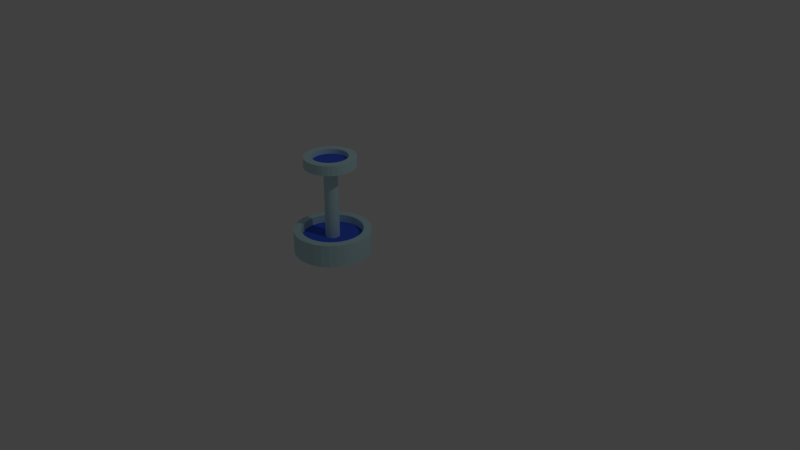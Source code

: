 # Source: Fountain1.blend  (saved by Blender 2.79.0; exported with 4.5.12 LTS)
import bpy
from mathutils import Matrix  # noqa: F401  (used for matrix-valued properties, if any)

bpy.ops.wm.read_factory_settings(use_empty=True)
scene = bpy.context.scene
scene.name = 'Scene'

# ---- collections
col_collection_1 = bpy.data.collections.new('Collection 1'); scene.collection.children.link(col_collection_1)

# ---- materials (node trees are filled in below, after node groups)
mat_fountain1_gray = bpy.data.materials.new('Fountain1_Gray')
mat_fountain1_gray.alpha_threshold = 0.0
mat_fountain1_gray.use_transparent_shadow = False
mat_fountain1_gray.diffuse_color = (0.5185, 0.7545, 0.8, 1.0)
mat_fountain1_gray.roughness = 0.5
mat_fountain1_blue = bpy.data.materials.new('Fountain1_Blue')
mat_fountain1_blue.alpha_threshold = 0.0
mat_fountain1_blue.use_transparent_shadow = False
mat_fountain1_blue.diffuse_color = (0.05707, 0.1334, 0.8, 1.0)
mat_fountain1_blue.roughness = 0.5

# ---- material node trees

# ---- world
world_world = bpy.data.worlds.new('World'); scene.world = world_world
world_world.color = (0.05088, 0.05088, 0.05088)
world_world.use_sun_shadow = False
world_world.sun_shadow_jitter_overblur = 0.0
world_world.cycles.sampling_method = 'MANUAL'

# ---- cameras
cam_camera = bpy.data.cameras.new('Camera')
cam_camera.clip_end = 100.0
cam_camera.lens = 35.0
cam_camera.sensor_width = 32.0
cam_camera.sensor_height = 18.0
cam_camera.ortho_scale = 7.314
cam_camera.dof.focus_distance = 0.0
cam_camera.dof.aperture_fstop = 128.0

# ---- lights
light_lamp = bpy.data.lights.new('Lamp', 'POINT')
light_lamp.transmission_factor = 0.0
light_lamp.cutoff_distance = 30.0
light_lamp.energy = 100.0
light_lamp.shadow_buffer_clip_start = 1.001
light_lamp.shadow_soft_size = 0.1
light_lamp.shadow_maximum_resolution = 0.006
light_lamp.use_absolute_resolution = True

# ---- meshes
me_cylinder = bpy.data.meshes.new('Cylinder')
me_cylinder.from_pydata([(0.0, 1.0, -1.0), (-1.696e-06, 0.6663, 6.73), (0.1951, 0.9808, -1.0), (0.13, 0.6534, 6.73), (0.3827, 0.9239, -1.0), (0.255, 0.6155, 6.73), (0.5556, 0.8315, -1.0), (0.3701, 0.554, 6.73), (0.7071, 0.7071, -1.0), (0.4711, 0.4711, 6.73), (0.8315, 0.5556, -1.0), (0.554, 0.3701, 6.73), (0.9239, 0.3827, -1.0), (0.6155, 0.255, 6.73), (0.9808, 0.1951, -1.0), (0.6534, 0.13, 6.73), (1.0, 7.55e-08, -1.0), (0.6663, -4.923e-07, 6.73), (0.9808, -0.1951, -1.0), (0.6534, -0.13, 6.73), (0.9239, -0.3827, -1.0), (0.6155, -0.255, 6.73), (0.8315, -0.5556, -1.0), (0.554, -0.3701, 6.73), (0.7071, -0.7071, -1.0), (0.4711, -0.4711, 6.73), (0.5556, -0.8315, -1.0), (0.3701, -0.554, 6.73), (0.3827, -0.9239, -1.0), (0.255, -0.6155, 6.73), (0.1951, -0.9808, -1.0), (0.13, -0.6534, 6.73), (-3.258e-07, -1.0, -1.0), (-1.712e-07, -0.6663, 6.73), (-0.1951, -0.9808, -1.0), (-0.13, -0.6534, 6.73), (-0.3827, -0.9239, -1.0), (-0.255, -0.6155, 6.73), (-0.5556, -0.8315, -1.0), (-0.3702, -0.554, 6.73), (-0.7071, -0.7071, -1.0), (-0.4711, -0.4711, 6.73), (-0.8315, -0.5556, -1.0), (-0.554, -0.3701, 6.73), (-0.9239, -0.3827, -1.0), (-0.6155, -0.255, 6.73), (-0.9808, -0.1951, -1.0), (-0.6534, -0.13, 6.73), (-1.0, 9.656e-07, -1.0), (-0.6663, 4.264e-07, 6.73), (-0.9808, 0.1951, -1.0), (-0.6534, 0.13, 6.73), (-0.9239, 0.3827, -1.0), (-0.6155, 0.255, 6.73), (-0.8315, 0.5556, -1.0), (-0.554, 0.3701, 6.73), (-0.7071, 0.7071, -1.0), (-0.4711, 0.4711, 6.73), (-0.5556, 0.8315, -1.0), (-0.3701, 0.554, 6.73), (-0.3827, 0.9239, -1.0), (-0.255, 0.6155, 6.73), (-0.1951, 0.9808, -1.0), (-0.13, 0.6534, 6.73), (0.1951, 0.9808, 1.0), (0.0, 1.0, 1.0), (0.3827, 0.9239, 1.0), (0.5556, 0.8315, 1.0), (0.7071, 0.7071, 1.0), (0.8315, 0.5556, 1.0), (0.9239, 0.3827, 1.0), (0.9808, 0.1951, 1.0), (1.0, 7.55e-08, 1.0), (0.9808, -0.1951, 1.0), (0.9239, -0.3827, 1.0), (0.8315, -0.5556, 1.0), (0.7071, -0.7071, 1.0), (0.5556, -0.8315, 1.0), (0.3827, -0.9239, 1.0), (0.1951, -0.9808, 1.0), (-3.258e-07, -1.0, 1.0), (-0.1951, -0.9808, 1.0), (-0.3827, -0.9239, 1.0), (-0.5556, -0.8315, 1.0), (-0.7071, -0.7071, 1.0), (-0.8315, -0.5556, 1.0), (-0.9239, -0.3827, 1.0), (-0.9808, -0.1951, 1.0), (-1.0, 9.656e-07, 1.0), (-0.9808, 0.1951, 1.0), (-0.9239, 0.3827, 1.0), (-0.8315, 0.5556, 1.0), (-0.7071, 0.7071, 1.0), (-0.5556, 0.8315, 1.0), (-0.3827, 0.9239, 1.0), (-0.1951, 0.9808, 1.0), (0.1559, 0.7837, 1.0), (-7.673e-08, 0.799, 1.0), (0.3058, 0.7382, 1.0), (0.4439, 0.6644, 1.0), (0.565, 0.565, 1.0), (0.6644, 0.4439, 1.0), (0.7382, 0.3058, 1.0), (0.7837, 0.1559, 1.0), (0.799, 4.465e-08, 1.0), (0.7837, -0.1559, 1.0), (0.7382, -0.3058, 1.0), (0.6644, -0.4439, 1.0), (0.565, -0.565, 1.0), (0.4439, -0.6644, 1.0), (0.3058, -0.7382, 1.0), (0.1559, -0.7837, 1.0), (-2.642e-07, -0.799, 1.0), (-0.1559, -0.7837, 1.0), (-0.3058, -0.7382, 1.0), (-0.4439, -0.6644, 1.0), (-0.565, -0.565, 1.0), (-0.6644, -0.4439, 1.0), (-0.7382, -0.3058, 1.0), (-0.7837, -0.1559, 1.0), (-0.799, 7.82e-07, 1.0), (-0.7837, 0.1559, 1.0), (-0.7382, 0.3058, 1.0), (-0.6644, 0.4439, 1.0), (-0.565, 0.565, 1.0), (-0.4439, 0.6644, 1.0), (-0.3058, 0.7382, 1.0), (-0.1559, 0.7837, 1.0), (0.1539, 0.7738, 0.3333), (-8.177e-08, 0.789, 0.3333), (0.3019, 0.7289, 0.3333), (0.4383, 0.656, 0.3333), (0.5579, 0.5579, 0.3333), (0.656, 0.4383, 0.3333), (0.7289, 0.3019, 0.3333), (0.7738, 0.1539, 0.3333), (0.789, 4.289e-08, 0.3333), (0.7738, -0.1539, 0.3333), (0.7289, -0.3019, 0.3333), (0.656, -0.4383, 0.3333), (0.5579, -0.5579, 0.3333), (0.4383, -0.656, 0.3333), (0.3019, -0.7289, 0.3333), (0.1539, -0.7738, 0.3333), (-2.602e-07, -0.789, 0.3333), (-0.1539, -0.7738, 0.3333), (-0.3019, -0.7289, 0.3333), (-0.4383, -0.656, 0.3333), (-0.5579, -0.5579, 0.3333), (-0.656, -0.4383, 0.3333), (-0.7289, -0.3019, 0.3333), (-0.7738, -0.1539, 0.3333), (-0.789, 7.724e-07, 0.3333), (-0.7738, 0.1539, 0.3333), (-0.7289, 0.3019, 0.3333), (-0.656, 0.4383, 0.3333), (-0.5579, 0.5579, 0.3333), (-0.4383, 0.656, 0.3333), (-0.3019, 0.7289, 0.3333), (-0.1539, 0.7738, 0.3333), (0.0363, 0.1825, 0.3333), (-3.932e-07, 0.1861, 0.3333), (0.07121, 0.1719, 0.3333), (0.1034, 0.1547, 0.3333), (0.1316, 0.1316, 0.3333), (0.1547, 0.1034, 0.3333), (0.1719, 0.07121, 0.3333), (0.1825, 0.0363, 0.3333), (0.1861, -6.544e-08, 0.3333), (0.1825, -0.0363, 0.3333), (0.1719, -0.07121, 0.3333), (0.1547, -0.1034, 0.3333), (0.1316, -0.1316, 0.3333), (0.1034, -0.1547, 0.3333), (0.07121, -0.1719, 0.3333), (0.0363, -0.1825, 0.3333), (-2.327e-08, -0.1861, 0.3333), (-0.0363, -0.1825, 0.3333), (-0.07121, -0.1719, 0.3333), (-0.1034, -0.1547, 0.3333), (-0.1316, -0.1316, 0.3333), (-0.1547, -0.1034, 0.3333), (-0.1719, -0.07121, 0.3333), (-0.1825, -0.0363, 0.3333), (-0.1861, 1.833e-07, 0.3333), (-0.1825, 0.0363, 0.3333), (-0.1719, 0.07121, 0.3333), (-0.1547, 0.1034, 0.3333), (-0.1316, 0.1316, 0.3333), (-0.1034, 0.1547, 0.3333), (-0.07121, 0.1719, 0.3333), (-0.0363, 0.1825, 0.3333), (0.03434, 0.1726, 6.73), (-3.985e-07, 0.176, 6.73), (0.06736, 0.1626, 6.73), (0.0978, 0.1464, 6.73), (0.1245, 0.1245, 6.73), (0.1464, 0.0978, 6.73), (0.1626, 0.06736, 6.73), (0.1726, 0.03434, 6.73), (0.176, -7.154e-08, 6.73), (0.1726, -0.03434, 6.73), (0.1626, -0.06736, 6.73), (0.1464, -0.0978, 6.73), (0.1245, -0.1245, 6.73), (0.0978, -0.1464, 6.73), (0.06736, -0.1626, 6.73), (0.03434, -0.1726, 6.73), (-2.282e-08, -0.176, 6.73), (-0.03434, -0.1726, 6.73), (-0.06736, -0.1626, 6.73), (-0.0978, -0.1464, 6.73), (-0.1245, -0.1245, 6.73), (-0.1464, -0.0978, 6.73), (-0.1626, -0.06736, 6.73), (-0.1726, -0.03434, 6.73), (-0.176, 1.675e-07, 6.73), (-0.1726, 0.03434, 6.73), (-0.1626, 0.06736, 6.73), (-0.1464, 0.0978, 6.73), (-0.1245, 0.1245, 6.73), (-0.0978, 0.1464, 6.73), (-0.06736, 0.1626, 6.73), (-0.03434, 0.1727, 6.73), (0.08881, 0.4465, 7.181), (-1.717e-06, 0.4552, 7.181), (0.1742, 0.4206, 7.181), (0.2529, 0.3785, 7.181), (0.3219, 0.3219, 7.181), (0.3785, 0.2529, 7.181), (0.4206, 0.1742, 7.181), (0.4465, 0.08881, 7.181), (0.4552, -6.299e-07, 7.181), (0.4465, -0.08881, 7.181), (0.4206, -0.1742, 7.181), (0.3785, -0.2529, 7.181), (0.3219, -0.3219, 7.181), (0.2529, -0.3785, 7.181), (0.1742, -0.4206, 7.181), (0.08881, -0.4465, 7.181), (-1.958e-07, -0.4552, 7.181), (-0.08881, -0.4465, 7.181), (-0.1742, -0.4206, 7.181), (-0.2529, -0.3785, 7.181), (-0.3219, -0.3219, 7.181), (-0.3785, -0.2529, 7.181), (-0.4206, -0.1742, 7.181), (-0.4465, -0.08881, 7.181), (-0.4552, 6.606e-08, 7.181), (-0.4465, 0.08881, 7.181), (-0.4206, 0.1742, 7.181), (-0.3785, 0.2529, 7.181), (-0.3219, 0.3219, 7.181), (-0.2529, 0.3785, 7.181), (-0.1742, 0.4206, 7.181), (-0.08881, 0.4465, 7.181), (0.13, 0.6534, 7.595), (-1.696e-06, 0.6663, 7.595), (0.255, 0.6155, 7.595), (0.3701, 0.554, 7.595), (0.4711, 0.4711, 7.595), (0.554, 0.3701, 7.595), (0.6155, 0.255, 7.595), (0.6534, 0.13, 7.595), (0.6663, -4.923e-07, 7.595), (0.6534, -0.13, 7.595), (0.6155, -0.255, 7.595), (0.554, -0.3701, 7.595), (0.4711, -0.4711, 7.595), (0.3701, -0.554, 7.595), (0.255, -0.6155, 7.595), (0.13, -0.6534, 7.595), (-1.712e-07, -0.6663, 7.595), (-0.13, -0.6534, 7.595), (-0.255, -0.6155, 7.595), (-0.3702, -0.554, 7.595), (-0.4711, -0.4711, 7.595), (-0.554, -0.3701, 7.595), (-0.6155, -0.255, 7.595), (-0.6534, -0.13, 7.595), (-0.6663, 4.264e-07, 7.595), (-0.6534, 0.13, 7.595), (-0.6155, 0.255, 7.595), (-0.554, 0.3701, 7.595), (-0.4711, 0.4711, 7.595), (-0.3701, 0.554, 7.595), (-0.255, 0.6155, 7.595), (-0.13, 0.6534, 7.595), (0.09077, 0.4563, 7.595), (-1.717e-06, 0.4653, 7.595), (0.1781, 0.4299, 7.595), (0.2585, 0.3869, 7.595), (0.329, 0.329, 7.595), (0.3869, 0.2585, 7.595), (0.4299, 0.1781, 7.595), (0.4563, 0.09077, 7.595), (0.4653, -6.224e-07, 7.595), (0.4563, -0.09077, 7.595), (0.4299, -0.1781, 7.595), (0.3869, -0.2585, 7.595), (0.329, -0.329, 7.595), (0.2585, -0.3869, 7.595), (0.1781, -0.4299, 7.595), (0.09077, -0.4563, 7.595), (-1.946e-07, -0.4653, 7.595), (-0.09077, -0.4563, 7.595), (-0.1781, -0.4299, 7.595), (-0.2585, -0.3869, 7.595), (-0.329, -0.329, 7.595), (-0.3869, -0.2585, 7.595), (-0.4299, -0.1781, 7.595), (-0.4563, -0.09077, 7.595), (-0.4653, 8.336e-08, 7.595), (-0.4563, 0.09077, 7.595), (-0.4299, 0.1781, 7.595), (-0.3869, 0.2585, 7.595), (-0.329, 0.329, 7.595), (-0.2585, 0.3869, 7.595), (-0.1781, 0.4299, 7.595), (-0.09077, 0.4563, 7.595)], [], [(0, 65, 64, 2), (2, 64, 66, 4), (4, 66, 67, 6), (6, 67, 68, 8), (8, 68, 69, 10), (10, 69, 70, 12), (12, 70, 71, 14), (14, 71, 72, 16), (16, 72, 73, 18), (18, 73, 74, 20), (20, 74, 75, 22), (22, 75, 76, 24), (24, 76, 77, 26), (26, 77, 78, 28), (28, 78, 79, 30), (30, 79, 80, 32), (32, 80, 81, 34), (34, 81, 82, 36), (36, 82, 83, 38), (38, 83, 84, 40), (40, 84, 85, 42), (42, 85, 86, 44), (44, 86, 87, 46), (46, 87, 88, 48), (48, 88, 89, 50), (50, 89, 90, 52), (52, 90, 91, 54), (54, 91, 92, 56), (56, 92, 93, 58), (58, 93, 94, 60), (31, 29, 270, 271), (60, 94, 95, 62), (62, 95, 65, 0), (0, 2, 4, 6, 8, 10, 12, 14, 16, 18, 20, 22, 24, 26, 28, 30, 32, 34, 36, 38, 40, 42, 44, 46, 48, 50, 52, 54, 56, 58, 60, 62), (97, 96, 64, 65), (96, 98, 66, 64), (98, 99, 67, 66), (99, 100, 68, 67), (100, 101, 69, 68), (101, 102, 70, 69), (102, 103, 71, 70), (103, 104, 72, 71), (104, 105, 73, 72), (105, 106, 74, 73), (106, 107, 75, 74), (107, 108, 76, 75), (108, 109, 77, 76), (109, 110, 78, 77), (110, 111, 79, 78), (111, 112, 80, 79), (112, 113, 81, 80), (113, 114, 82, 81), (114, 115, 83, 82), (115, 116, 84, 83), (116, 117, 85, 84), (117, 118, 86, 85), (118, 119, 87, 86), (119, 120, 88, 87), (120, 121, 89, 88), (121, 122, 90, 89), (122, 123, 91, 90), (123, 124, 92, 91), (124, 125, 93, 92), (125, 126, 94, 93), (126, 127, 95, 94), (127, 97, 65, 95), (129, 128, 96, 97), (128, 130, 98, 96), (130, 131, 99, 98), (131, 132, 100, 99), (132, 133, 101, 100), (133, 134, 102, 101), (134, 135, 103, 102), (135, 136, 104, 103), (136, 137, 105, 104), (137, 138, 106, 105), (138, 139, 107, 106), (139, 140, 108, 107), (140, 141, 109, 108), (141, 142, 110, 109), (142, 143, 111, 110), (143, 144, 112, 111), (144, 145, 113, 112), (145, 146, 114, 113), (146, 147, 115, 114), (147, 148, 116, 115), (148, 149, 117, 116), (149, 150, 118, 117), (150, 151, 119, 118), (151, 152, 120, 119), (152, 153, 121, 120), (153, 154, 122, 121), (154, 155, 123, 122), (155, 156, 124, 123), (156, 157, 125, 124), (157, 158, 126, 125), (158, 159, 127, 126), (159, 129, 97, 127), (161, 160, 128, 129), (160, 162, 130, 128), (162, 163, 131, 130), (163, 164, 132, 131), (164, 165, 133, 132), (165, 166, 134, 133), (166, 167, 135, 134), (167, 168, 136, 135), (168, 169, 137, 136), (169, 170, 138, 137), (170, 171, 139, 138), (171, 172, 140, 139), (172, 173, 141, 140), (173, 174, 142, 141), (174, 175, 143, 142), (175, 176, 144, 143), (176, 177, 145, 144), (177, 178, 146, 145), (178, 179, 147, 146), (179, 180, 148, 147), (180, 181, 149, 148), (181, 182, 150, 149), (182, 183, 151, 150), (183, 184, 152, 151), (184, 185, 153, 152), (185, 186, 154, 153), (186, 187, 155, 154), (187, 188, 156, 155), (188, 189, 157, 156), (189, 190, 158, 157), (190, 191, 159, 158), (191, 161, 129, 159), (193, 192, 160, 161), (192, 194, 162, 160), (194, 195, 163, 162), (195, 196, 164, 163), (196, 197, 165, 164), (197, 198, 166, 165), (198, 199, 167, 166), (199, 200, 168, 167), (200, 201, 169, 168), (201, 202, 170, 169), (202, 203, 171, 170), (203, 204, 172, 171), (204, 205, 173, 172), (205, 206, 174, 173), (206, 207, 175, 174), (207, 208, 176, 175), (208, 209, 177, 176), (209, 210, 178, 177), (210, 211, 179, 178), (211, 212, 180, 179), (212, 213, 181, 180), (213, 214, 182, 181), (214, 215, 183, 182), (215, 216, 184, 183), (216, 217, 185, 184), (217, 218, 186, 185), (218, 219, 187, 186), (219, 220, 188, 187), (220, 221, 189, 188), (221, 222, 190, 189), (222, 223, 191, 190), (223, 193, 161, 191), (1, 3, 192, 193), (3, 5, 194, 192), (5, 7, 195, 194), (7, 9, 196, 195), (9, 11, 197, 196), (11, 13, 198, 197), (13, 15, 199, 198), (15, 17, 200, 199), (17, 19, 201, 200), (19, 21, 202, 201), (21, 23, 203, 202), (23, 25, 204, 203), (25, 27, 205, 204), (27, 29, 206, 205), (29, 31, 207, 206), (31, 33, 208, 207), (33, 35, 209, 208), (35, 37, 210, 209), (37, 39, 211, 210), (39, 41, 212, 211), (41, 43, 213, 212), (43, 45, 214, 213), (45, 47, 215, 214), (47, 49, 216, 215), (49, 51, 217, 216), (51, 53, 218, 217), (53, 55, 219, 218), (55, 57, 220, 219), (57, 59, 221, 220), (59, 61, 222, 221), (61, 63, 223, 222), (63, 1, 193, 223), (224, 225, 255, 254, 253, 252, 251, 250, 249, 248, 247, 246, 245, 244, 243, 242, 241, 240, 239, 238, 237, 236, 235, 234, 233, 232, 231, 230, 229, 228, 227, 226), (5, 3, 256, 258), (59, 57, 284, 285), (33, 31, 271, 272), (7, 5, 258, 259), (61, 59, 285, 286), (35, 33, 272, 273), (9, 7, 259, 260), (63, 61, 286, 287), (37, 35, 273, 274), (11, 9, 260, 261), (1, 63, 287, 257), (39, 37, 274, 275), (13, 11, 261, 262), (41, 39, 275, 276), (15, 13, 262, 263), (43, 41, 276, 277), (17, 15, 263, 264), (45, 43, 277, 278), (19, 17, 264, 265), (47, 45, 278, 279), (21, 19, 265, 266), (49, 47, 279, 280), (23, 21, 266, 267), (51, 49, 280, 281), (25, 23, 267, 268), (53, 51, 281, 282), (27, 25, 268, 269), (55, 53, 282, 283), (29, 27, 269, 270), (3, 1, 257, 256), (57, 55, 283, 284), (289, 288, 256, 257), (288, 290, 258, 256), (290, 291, 259, 258), (291, 292, 260, 259), (292, 293, 261, 260), (293, 294, 262, 261), (294, 295, 263, 262), (295, 296, 264, 263), (296, 297, 265, 264), (297, 298, 266, 265), (298, 299, 267, 266), (299, 300, 268, 267), (300, 301, 269, 268), (301, 302, 270, 269), (302, 303, 271, 270), (303, 304, 272, 271), (304, 305, 273, 272), (305, 306, 274, 273), (306, 307, 275, 274), (307, 308, 276, 275), (308, 309, 277, 276), (309, 310, 278, 277), (310, 311, 279, 278), (311, 312, 280, 279), (312, 313, 281, 280), (313, 314, 282, 281), (314, 315, 283, 282), (315, 316, 284, 283), (316, 317, 285, 284), (317, 318, 286, 285), (318, 319, 287, 286), (319, 289, 257, 287), (225, 224, 288, 289), (224, 226, 290, 288), (226, 227, 291, 290), (227, 228, 292, 291), (228, 229, 293, 292), (229, 230, 294, 293), (230, 231, 295, 294), (231, 232, 296, 295), (232, 233, 297, 296), (233, 234, 298, 297), (234, 235, 299, 298), (235, 236, 300, 299), (236, 237, 301, 300), (237, 238, 302, 301), (238, 239, 303, 302), (239, 240, 304, 303), (240, 241, 305, 304), (241, 242, 306, 305), (242, 243, 307, 306), (243, 244, 308, 307), (244, 245, 309, 308), (245, 246, 310, 309), (246, 247, 311, 310), (247, 248, 312, 311), (248, 249, 313, 312), (249, 250, 314, 313), (250, 251, 315, 314), (251, 252, 316, 315), (252, 253, 317, 316), (253, 254, 318, 317), (254, 255, 319, 318), (255, 225, 289, 319)])
me_cylinder.polygons.foreach_set('material_index', [0, 0, 0, 0, 0, 0, 0, 0, 0, 0, 0, 0, 0, 0, 0, 0, 0, 0, 0, 0, 0, 0, 0, 0, 0, 0, 0, 0, 0, 0, 0, 0, 0, 0, 0, 0, 0, 0, 0, 0, 0, 0, 0, 0, 0, 0, 0, 0, 0, 0, 0, 0, 0, 0, 0, 0, 0, 0, 0, 0, 0, 0, 0, 0, 0, 0, 0, 0, 0, 0, 0, 0, 0, 0, 0, 0, 0, 0, 0, 0, 0, 0, 0, 0, 0, 0, 0, 0, 0, 0, 0, 0, 0, 0, 0, 0, 0, 0, 1, 1, 1, 1, 1, 1, 1, 1, 1, 1, 1, 1, 1, 1, 1, 1, 1, 1, 1, 1, 1, 1, 1, 1, 1, 1, 1, 1, 1, 1, 1, 1, 0, 0, 0, 0, 0, 0, 0, 0, 0, 0, 0, 0, 0, 0, 0, 0, 0, 0, 0, 0, 0, 0, 0, 0, 0, 0, 0, 0, 0, 0, 0, 0, 0, 0, 0, 0, 0, 0, 0, 0, 0, 0, 0, 0, 0, 0, 0, 0, 0, 0, 0, 0, 0, 0, 0, 0, 0, 0, 0, 0, 0, 0, 0, 0, 1, 0, 0, 0, 0, 0, 0, 0, 0, 0, 0, 0, 0, 0, 0, 0, 0, 0, 0, 0, 0, 0, 0, 0, 0, 0, 0, 0, 0, 0, 0, 0, 0, 0, 0, 0, 0, 0, 0, 0, 0, 0, 0, 0, 0, 0, 0, 0, 0, 0, 0, 0, 0, 0, 0, 0, 0, 0, 0, 0, 0, 0, 0, 0, 0, 0, 0, 0, 0, 0, 0, 0, 0, 0, 0, 0, 0, 0, 0, 0, 0, 0, 0, 0, 0, 0, 0, 0, 0, 0, 0, 0, 0, 0, 0, 0])
me_cylinder.materials.append(mat_fountain1_gray)
me_cylinder.materials.append(mat_fountain1_blue)
me_cylinder.use_remesh_preserve_volume = False
me_cylinder.use_remesh_preserve_attributes = False
me_cylinder.use_mirror_vertex_groups = False
me_cylinder.update()

# ---- objects
ob_cylinder = bpy.data.objects.new('Cylinder', me_cylinder)
ob_lamp = bpy.data.objects.new('Lamp', light_lamp)
ob_camera = bpy.data.objects.new('Camera', cam_camera)

# ---- transforms, parenting, visibility, modifiers, constraints
ob_cylinder.location = (-0.3717, -0.2872, 0.1851)
ob_cylinder.scale = (0.5, 0.5, 0.15)
ob_cylinder.lineart.crease_threshold = 0.0
ob_lamp.location = (4.076, 1.005, 5.904)
ob_lamp.rotation_euler = (0.6503, 0.05522, 1.866)
ob_lamp.lock_rotations_4d = False
ob_lamp.empty_display_type = 'ARROWS'
ob_lamp.color = (0.0, 0.0, 0.0, 0.0)
ob_lamp.lineart.crease_threshold = 0.0
ob_camera.location = (7.481, -6.508, 5.344)
ob_camera.rotation_euler = (1.109, 0.0, 0.8149)
ob_camera.lock_rotations_4d = False
ob_camera.empty_display_type = 'ARROWS'
ob_camera.color = (0.0, 0.0, 0.0, 0.0)
ob_camera.display_type = 'WIRE'
ob_camera.lineart.crease_threshold = 0.0

# ---- collection membership
col_collection_1.objects.link(ob_cylinder)
col_collection_1.objects.link(ob_lamp)
col_collection_1.objects.link(ob_camera)

# ---- scene / render settings (as saved in the file)
scene.camera = ob_camera
scene.frame_start = 1; scene.frame_end = 250; scene.frame_set(1)
scene.render.engine = 'BLENDER_EEVEE_NEXT'
scene.render.resolution_percentage = 50
scene.render.dither_intensity = 0.0
scene.cycles.use_denoising = False
scene.cycles.samples = 128
scene.cycles.sampling_pattern = 'TABULATED_SOBOL'
scene.cycles.use_adaptive_sampling = False
scene.cycles.use_light_tree = False
scene.cycles.blur_glossy = 0.0
scene.cycles.sample_clamp_indirect = 0.0
scene.view_settings.view_transform = 'Standard'
bpy.context.view_layer.update()
